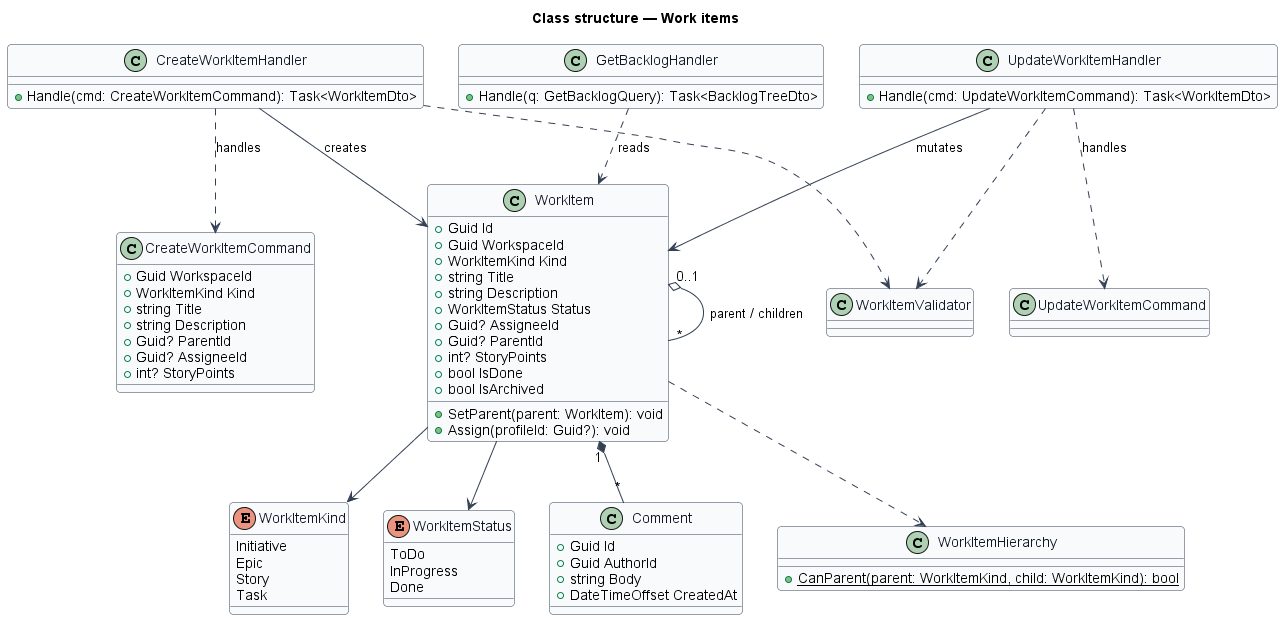

The diagram above was rendered by PlantUML. Its source (embedded in the PNG):
@startuml
skinparam backgroundColor #FFFFFF
skinparam shadowing false
skinparam roundcorner 8
skinparam defaultFontName Arial
skinparam ArrowColor #344054
skinparam class {
  BorderColor #344054
  FontColor #101828
  BackgroundColor #F9FAFB
}
title Class structure — Work items

enum WorkItemKind {
  Initiative
  Epic
  Story
  Task
}
enum WorkItemStatus {
  ToDo
  InProgress
  Done
}
class WorkItem {
  +Guid Id
  +Guid WorkspaceId
  +WorkItemKind Kind
  +string Title
  +string Description
  +WorkItemStatus Status
  +Guid? AssigneeId
  +Guid? ParentId
  +int? StoryPoints
  +bool IsDone
  +bool IsArchived
  +SetParent(parent: WorkItem): void
  +Assign(profileId: Guid?): void
}
class Comment {
  +Guid Id
  +Guid AuthorId
  +string Body
  +DateTimeOffset CreatedAt
}
class WorkItemHierarchy {
  +{static} CanParent(parent: WorkItemKind, child: WorkItemKind): bool
}
class CreateWorkItemCommand {
  +Guid WorkspaceId
  +WorkItemKind Kind
  +string Title
  +string Description
  +Guid? ParentId
  +Guid? AssigneeId
  +int? StoryPoints
}
class UpdateWorkItemCommand
class CreateWorkItemHandler {
  +Handle(cmd: CreateWorkItemCommand): Task<WorkItemDto>
}
class UpdateWorkItemHandler {
  +Handle(cmd: UpdateWorkItemCommand): Task<WorkItemDto>
}
class GetBacklogHandler {
  +Handle(q: GetBacklogQuery): Task<BacklogTreeDto>
}
class WorkItemValidator
WorkItem "1" *-- "*" Comment
WorkItem "0..1" o-- "*" WorkItem : parent / children
WorkItem --> WorkItemKind
WorkItem --> WorkItemStatus
WorkItem ..> WorkItemHierarchy
CreateWorkItemHandler ..> CreateWorkItemCommand : handles
UpdateWorkItemHandler ..> UpdateWorkItemCommand : handles
CreateWorkItemHandler ..> WorkItemValidator
UpdateWorkItemHandler ..> WorkItemValidator
CreateWorkItemHandler --> WorkItem : creates
UpdateWorkItemHandler --> WorkItem : mutates
GetBacklogHandler ..> WorkItem : reads
@enduml